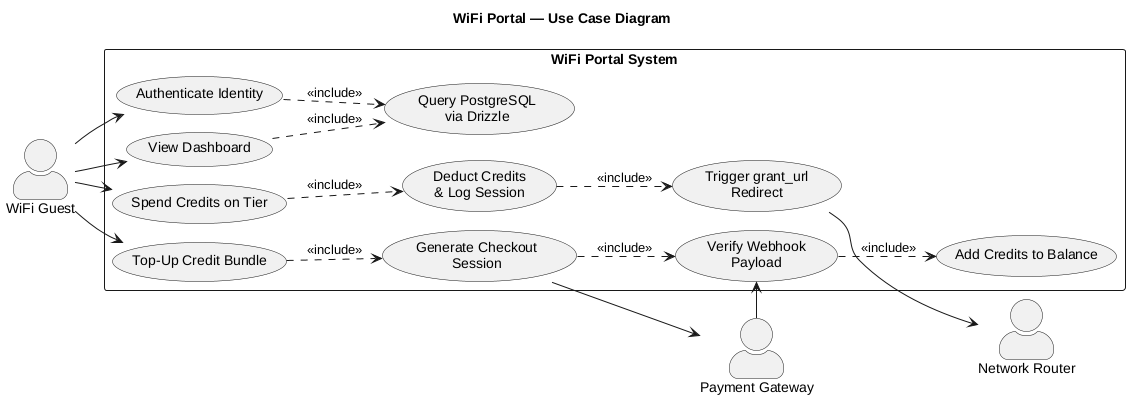

The diagram above was rendered by PlantUML. Its source (embedded in the PNG):
@startuml wifi-portal-use-case
!pragma layout smetana
left to right direction
skinparam actorStyle awesome
skinparam packageStyle rectangle
title WiFi Portal — Use Case Diagram

actor "WiFi Guest" as Guest
actor "Network Router" as Router
actor "Payment Gateway" as Gateway

rectangle "WiFi Portal System" {
  usecase "Authenticate Identity" as UC_Auth
  usecase "View Dashboard" as UC_Dash
  usecase "Query PostgreSQL\nvia Drizzle" as UC_Query
  usecase "Spend Credits on Tier" as UC_Spend
  usecase "Deduct Credits\n& Log Session" as UC_Deduct
  usecase "Trigger grant_url\nRedirect" as UC_Grant
  usecase "Top-Up Credit Bundle" as UC_TopUp
  usecase "Generate Checkout\nSession" as UC_Checkout
  usecase "Verify Webhook\nPayload" as UC_Verify
  usecase "Add Credits to Balance" as UC_AddCredits
}

' Primary actor interactions
Guest --> UC_Auth
Guest --> UC_Dash
Guest --> UC_Spend
Guest --> UC_TopUp

' Includes
UC_Auth ..> UC_Query : <<include>>
UC_Dash ..> UC_Query : <<include>>
UC_Spend ..> UC_Deduct : <<include>>
UC_Deduct ..> UC_Grant : <<include>>
UC_TopUp ..> UC_Checkout : <<include>>
UC_Checkout ..> UC_Verify : <<include>>
UC_Verify ..> UC_AddCredits : <<include>>

' Secondary actor interactions
UC_Grant --> Router
UC_Checkout --> Gateway
Gateway --> UC_Verify

@enduml